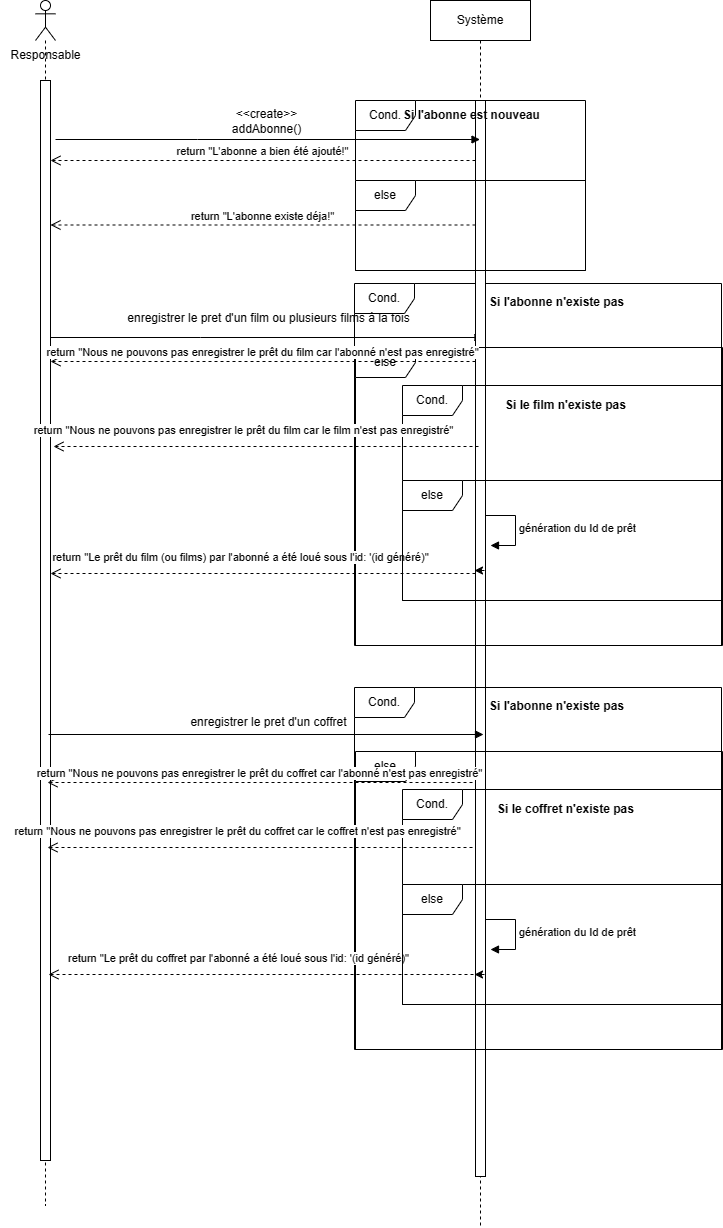

The diagram above was exported from draw.io. Its source (the exported page's mxGraphModel, read from the mxfile embedded in the PNG):
<mxGraphModel dx="1002" dy="535" grid="0" gridSize="10" guides="1" tooltips="1" connect="1" arrows="1" fold="1" page="1" pageScale="1" pageWidth="850" pageHeight="1100" math="0" shadow="0">
  <root>
    <mxCell id="0" />
    <mxCell id="1" parent="0" />
    <mxCell id="GDL5ZkQdNl2lF8MiIFSy-1" value="Système" style="shape=umlLifeline;perimeter=lifelinePerimeter;whiteSpace=wrap;html=1;container=1;dropTarget=0;collapsible=0;recursiveResize=0;outlineConnect=0;portConstraint=eastwest;newEdgeStyle={&quot;curved&quot;:0,&quot;rounded&quot;:0};" vertex="1" parent="1">
      <mxGeometry x="485" y="70" width="100" height="1227" as="geometry" />
    </mxCell>
    <mxCell id="GDL5ZkQdNl2lF8MiIFSy-2" value="" style="html=1;verticalAlign=bottom;endArrow=block;edgeStyle=elbowEdgeStyle;elbow=vertical;curved=0;rounded=0;" edge="1" parent="1">
      <mxGeometry relative="1" as="geometry">
        <mxPoint x="102.5" y="407" as="sourcePoint" />
        <Array as="points">
          <mxPoint x="255" y="407" />
        </Array>
        <mxPoint x="537.5" y="407" as="targetPoint" />
      </mxGeometry>
    </mxCell>
    <mxCell id="GDL5ZkQdNl2lF8MiIFSy-3" value="Cond." style="shape=umlFrame;whiteSpace=wrap;html=1;pointerEvents=0;" vertex="1" parent="1">
      <mxGeometry x="409" y="353" width="367" height="362" as="geometry" />
    </mxCell>
    <mxCell id="GDL5ZkQdNl2lF8MiIFSy-4" value="enregistrer le pret d'un film ou plusieurs films à la fois" style="text;html=1;align=center;verticalAlign=middle;resizable=0;points=[];autosize=1;strokeColor=none;fillColor=none;" vertex="1" parent="1">
      <mxGeometry x="173" y="375" width="300" height="26" as="geometry" />
    </mxCell>
    <mxCell id="GDL5ZkQdNl2lF8MiIFSy-5" value="" style="shape=umlLifeline;perimeter=lifelinePerimeter;whiteSpace=wrap;html=1;container=1;dropTarget=0;collapsible=0;recursiveResize=0;outlineConnect=0;portConstraint=eastwest;newEdgeStyle={&quot;curved&quot;:0,&quot;rounded&quot;:0};participant=umlActor;" vertex="1" parent="1">
      <mxGeometry x="90" y="70" width="20" height="1205" as="geometry" />
    </mxCell>
    <mxCell id="GDL5ZkQdNl2lF8MiIFSy-6" value="" style="html=1;points=[[0,0,0,0,5],[0,1,0,0,-5],[1,0,0,0,5],[1,1,0,0,-5]];perimeter=orthogonalPerimeter;outlineConnect=0;targetShapes=umlLifeline;portConstraint=eastwest;newEdgeStyle={&quot;curved&quot;:0,&quot;rounded&quot;:0};" vertex="1" parent="GDL5ZkQdNl2lF8MiIFSy-5">
      <mxGeometry x="5" y="80" width="10" height="1080" as="geometry" />
    </mxCell>
    <mxCell id="GDL5ZkQdNl2lF8MiIFSy-7" value="Responsable" style="text;html=1;align=center;verticalAlign=middle;resizable=0;points=[];autosize=1;strokeColor=none;fillColor=none;" vertex="1" parent="1">
      <mxGeometry x="55" y="110" width="90" height="30" as="geometry" />
    </mxCell>
    <mxCell id="GDL5ZkQdNl2lF8MiIFSy-8" value="&lt;b&gt;Si l'abonne n'existe pas&lt;/b&gt;" style="text;html=1;align=center;verticalAlign=middle;resizable=0;points=[];autosize=1;strokeColor=none;fillColor=none;" vertex="1" parent="1">
      <mxGeometry x="534" y="359" width="153" height="26" as="geometry" />
    </mxCell>
    <mxCell id="GDL5ZkQdNl2lF8MiIFSy-9" value="" style="html=1;points=[[0,0,0,0,5],[0,1,0,0,-5],[1,0,0,0,5],[1,1,0,0,-5]];perimeter=orthogonalPerimeter;outlineConnect=0;targetShapes=umlLifeline;portConstraint=eastwest;newEdgeStyle={&quot;curved&quot;:0,&quot;rounded&quot;:0};" vertex="1" parent="1">
      <mxGeometry x="530" y="170" width="10" height="1076" as="geometry" />
    </mxCell>
    <mxCell id="GDL5ZkQdNl2lF8MiIFSy-11" value="else" style="shape=umlFrame;whiteSpace=wrap;html=1;pointerEvents=0;" vertex="1" parent="1">
      <mxGeometry x="410" y="417" width="367" height="298" as="geometry" />
    </mxCell>
    <mxCell id="GDL5ZkQdNl2lF8MiIFSy-20" value="" style="html=1;verticalAlign=bottom;endArrow=block;edgeStyle=elbowEdgeStyle;elbow=vertical;curved=0;rounded=0;" edge="1" parent="1">
      <mxGeometry relative="1" as="geometry">
        <mxPoint x="110" y="209" as="sourcePoint" />
        <Array as="points">
          <mxPoint x="252" y="209" />
        </Array>
        <mxPoint x="534.5" y="209" as="targetPoint" />
      </mxGeometry>
    </mxCell>
    <mxCell id="GDL5ZkQdNl2lF8MiIFSy-21" value="Cond." style="shape=umlFrame;whiteSpace=wrap;html=1;pointerEvents=0;" vertex="1" parent="1">
      <mxGeometry x="410" y="170" width="230" height="170" as="geometry" />
    </mxCell>
    <mxCell id="GDL5ZkQdNl2lF8MiIFSy-22" value="&amp;lt;&amp;lt;create&amp;gt;&amp;gt;&lt;br&gt;addAbonne()" style="text;html=1;align=center;verticalAlign=middle;resizable=0;points=[];autosize=1;strokeColor=none;fillColor=none;" vertex="1" parent="1">
      <mxGeometry x="277" y="170" width="87" height="41" as="geometry" />
    </mxCell>
    <mxCell id="GDL5ZkQdNl2lF8MiIFSy-23" value="&lt;b&gt;Si l'abonne est nouveau&lt;/b&gt;" style="text;html=1;align=center;verticalAlign=middle;resizable=0;points=[];autosize=1;strokeColor=none;fillColor=none;" vertex="1" parent="1">
      <mxGeometry x="448" y="172" width="155" height="26" as="geometry" />
    </mxCell>
    <mxCell id="GDL5ZkQdNl2lF8MiIFSy-24" value="return &quot;L'abonne a bien été ajouté!&quot;" style="html=1;verticalAlign=bottom;endArrow=open;dashed=1;endSize=8;curved=0;rounded=0;" edge="1" parent="1">
      <mxGeometry relative="1" as="geometry">
        <mxPoint x="530" y="230" as="sourcePoint" />
        <mxPoint x="105" y="230" as="targetPoint" />
      </mxGeometry>
    </mxCell>
    <mxCell id="GDL5ZkQdNl2lF8MiIFSy-25" value="else" style="shape=umlFrame;whiteSpace=wrap;html=1;pointerEvents=0;" vertex="1" parent="1">
      <mxGeometry x="410" y="250" width="230" height="90" as="geometry" />
    </mxCell>
    <mxCell id="GDL5ZkQdNl2lF8MiIFSy-26" value="return &quot;L'abonne existe déja!&quot;" style="html=1;verticalAlign=bottom;endArrow=open;dashed=1;endSize=8;curved=0;rounded=0;" edge="1" parent="1">
      <mxGeometry relative="1" as="geometry">
        <mxPoint x="530" y="294.5" as="sourcePoint" />
        <mxPoint x="105" y="294.5" as="targetPoint" />
      </mxGeometry>
    </mxCell>
    <mxCell id="GDL5ZkQdNl2lF8MiIFSy-27" value="return &quot;Nous ne pouvons pas enregistrer le prêt du film car l'abonné n'est pas enregistré&quot;" style="html=1;verticalAlign=bottom;endArrow=open;dashed=1;endSize=8;curved=0;rounded=0;" edge="1" parent="1">
      <mxGeometry x="0.0024" relative="1" as="geometry">
        <mxPoint x="530" y="431" as="sourcePoint" />
        <mxPoint x="105" y="431" as="targetPoint" />
        <mxPoint as="offset" />
      </mxGeometry>
    </mxCell>
    <mxCell id="GDL5ZkQdNl2lF8MiIFSy-28" value="Cond." style="shape=umlFrame;whiteSpace=wrap;html=1;pointerEvents=0;" vertex="1" parent="1">
      <mxGeometry x="457" y="455" width="319" height="215" as="geometry" />
    </mxCell>
    <mxCell id="GDL5ZkQdNl2lF8MiIFSy-29" value="&lt;b&gt;Si le film n'existe pas&lt;/b&gt;" style="text;html=1;align=center;verticalAlign=middle;resizable=0;points=[];autosize=1;strokeColor=none;fillColor=none;" vertex="1" parent="1">
      <mxGeometry x="550" y="462" width="139" height="26" as="geometry" />
    </mxCell>
    <mxCell id="GDL5ZkQdNl2lF8MiIFSy-30" value="return &quot;Le prêt du film (ou films) par l'abonné a été loué sous l'id: '(id généré)&quot;" style="html=1;verticalAlign=bottom;endArrow=open;dashed=1;endSize=8;curved=0;rounded=0;" edge="1" parent="1">
      <mxGeometry x="0.1059" y="-7" relative="1" as="geometry">
        <mxPoint x="530" y="643" as="sourcePoint" />
        <mxPoint x="105" y="643" as="targetPoint" />
        <mxPoint as="offset" />
      </mxGeometry>
    </mxCell>
    <mxCell id="GDL5ZkQdNl2lF8MiIFSy-31" value="else" style="shape=umlFrame;whiteSpace=wrap;html=1;pointerEvents=0;" vertex="1" parent="1">
      <mxGeometry x="457" y="550" width="320" height="120" as="geometry" />
    </mxCell>
    <mxCell id="GDL5ZkQdNl2lF8MiIFSy-32" value="return &quot;Nous ne pouvons pas enregistrer le prêt du film car le film n'est pas enregistré&quot;" style="html=1;verticalAlign=bottom;endArrow=open;dashed=1;endSize=8;curved=0;rounded=0;" edge="1" parent="1">
      <mxGeometry x="0.1082" y="-7" relative="1" as="geometry">
        <mxPoint x="533" y="516" as="sourcePoint" />
        <mxPoint x="108" y="516" as="targetPoint" />
        <mxPoint as="offset" />
      </mxGeometry>
    </mxCell>
    <mxCell id="GDL5ZkQdNl2lF8MiIFSy-34" value="génération du Id de prêt" style="html=1;align=left;spacingLeft=2;endArrow=block;rounded=0;edgeStyle=orthogonalEdgeStyle;curved=0;rounded=0;" edge="1" parent="1">
      <mxGeometry relative="1" as="geometry">
        <mxPoint x="540" y="585" as="sourcePoint" />
        <Array as="points">
          <mxPoint x="570" y="615" />
        </Array>
        <mxPoint x="545" y="615" as="targetPoint" />
      </mxGeometry>
    </mxCell>
    <mxCell id="GDL5ZkQdNl2lF8MiIFSy-35" style="edgeStyle=orthogonalEdgeStyle;rounded=0;orthogonalLoop=1;jettySize=auto;html=1;curved=0;exitX=1;exitY=1;exitDx=0;exitDy=-5;exitPerimeter=0;entryX=0;entryY=1;entryDx=0;entryDy=-5;entryPerimeter=0;" edge="1" parent="1">
      <mxGeometry relative="1" as="geometry">
        <mxPoint x="539" y="640" as="sourcePoint" />
        <mxPoint x="529" y="640" as="targetPoint" />
      </mxGeometry>
    </mxCell>
    <mxCell id="GDL5ZkQdNl2lF8MiIFSy-49" value="" style="html=1;verticalAlign=bottom;endArrow=block;edgeStyle=elbowEdgeStyle;elbow=vertical;curved=0;rounded=0;" edge="1" parent="1">
      <mxGeometry relative="1" as="geometry">
        <mxPoint x="103" y="804" as="sourcePoint" />
        <Array as="points">
          <mxPoint x="255.5" y="804" />
        </Array>
        <mxPoint x="538" y="804" as="targetPoint" />
      </mxGeometry>
    </mxCell>
    <mxCell id="GDL5ZkQdNl2lF8MiIFSy-50" value="Cond." style="shape=umlFrame;whiteSpace=wrap;html=1;pointerEvents=0;" vertex="1" parent="1">
      <mxGeometry x="409" y="757" width="367" height="362" as="geometry" />
    </mxCell>
    <mxCell id="GDL5ZkQdNl2lF8MiIFSy-51" value="enregistrer le pret d'un coffret" style="text;html=1;align=center;verticalAlign=middle;resizable=0;points=[];autosize=1;strokeColor=none;fillColor=none;" vertex="1" parent="1">
      <mxGeometry x="236" y="779" width="174" height="26" as="geometry" />
    </mxCell>
    <mxCell id="GDL5ZkQdNl2lF8MiIFSy-52" value="&lt;b&gt;Si l'abonne n'existe pas&lt;/b&gt;" style="text;html=1;align=center;verticalAlign=middle;resizable=0;points=[];autosize=1;strokeColor=none;fillColor=none;" vertex="1" parent="1">
      <mxGeometry x="534" y="763" width="153" height="26" as="geometry" />
    </mxCell>
    <mxCell id="GDL5ZkQdNl2lF8MiIFSy-53" value="else" style="shape=umlFrame;whiteSpace=wrap;html=1;pointerEvents=0;" vertex="1" parent="1">
      <mxGeometry x="410" y="821" width="367" height="298" as="geometry" />
    </mxCell>
    <mxCell id="GDL5ZkQdNl2lF8MiIFSy-54" value="return &quot;Nous ne pouvons pas enregistrer le prêt du coffret car l'abonné n'est pas enregistré&quot;" style="html=1;verticalAlign=bottom;endArrow=open;dashed=1;endSize=8;curved=0;rounded=0;" edge="1" parent="1">
      <mxGeometry x="0.0024" relative="1" as="geometry">
        <mxPoint x="527" y="852" as="sourcePoint" />
        <mxPoint x="102" y="852" as="targetPoint" />
        <mxPoint as="offset" />
      </mxGeometry>
    </mxCell>
    <mxCell id="GDL5ZkQdNl2lF8MiIFSy-55" value="Cond." style="shape=umlFrame;whiteSpace=wrap;html=1;pointerEvents=0;" vertex="1" parent="1">
      <mxGeometry x="457" y="859" width="319" height="215" as="geometry" />
    </mxCell>
    <mxCell id="GDL5ZkQdNl2lF8MiIFSy-56" value="&lt;b&gt;Si le coffret n'existe pas&lt;/b&gt;" style="text;html=1;align=center;verticalAlign=middle;resizable=0;points=[];autosize=1;strokeColor=none;fillColor=none;" vertex="1" parent="1">
      <mxGeometry x="542" y="866" width="155" height="26" as="geometry" />
    </mxCell>
    <mxCell id="GDL5ZkQdNl2lF8MiIFSy-57" value="return &quot;Le prêt du coffret par l'abonné a été loué sous l'id: '(id généré)&quot;" style="html=1;verticalAlign=bottom;endArrow=open;dashed=1;endSize=8;curved=0;rounded=0;" edge="1" parent="1">
      <mxGeometry x="0.1059" y="-7" relative="1" as="geometry">
        <mxPoint x="528" y="1044" as="sourcePoint" />
        <mxPoint x="103" y="1044" as="targetPoint" />
        <mxPoint as="offset" />
      </mxGeometry>
    </mxCell>
    <mxCell id="GDL5ZkQdNl2lF8MiIFSy-58" value="else" style="shape=umlFrame;whiteSpace=wrap;html=1;pointerEvents=0;" vertex="1" parent="1">
      <mxGeometry x="457" y="954" width="320" height="120" as="geometry" />
    </mxCell>
    <mxCell id="GDL5ZkQdNl2lF8MiIFSy-59" value="return &quot;Nous ne pouvons pas enregistrer le prêt du coffret car le coffret n'est pas enregistré&quot;" style="html=1;verticalAlign=bottom;endArrow=open;dashed=1;endSize=8;curved=0;rounded=0;" edge="1" parent="1">
      <mxGeometry x="0.1082" y="-7" relative="1" as="geometry">
        <mxPoint x="527" y="917" as="sourcePoint" />
        <mxPoint x="102" y="917" as="targetPoint" />
        <mxPoint as="offset" />
      </mxGeometry>
    </mxCell>
    <mxCell id="GDL5ZkQdNl2lF8MiIFSy-60" value="génération du Id de prêt" style="html=1;align=left;spacingLeft=2;endArrow=block;rounded=0;edgeStyle=orthogonalEdgeStyle;curved=0;rounded=0;" edge="1" parent="1">
      <mxGeometry relative="1" as="geometry">
        <mxPoint x="540" y="989" as="sourcePoint" />
        <Array as="points">
          <mxPoint x="570" y="1019" />
        </Array>
        <mxPoint x="545" y="1019" as="targetPoint" />
      </mxGeometry>
    </mxCell>
    <mxCell id="GDL5ZkQdNl2lF8MiIFSy-61" style="edgeStyle=orthogonalEdgeStyle;rounded=0;orthogonalLoop=1;jettySize=auto;html=1;curved=0;exitX=1;exitY=1;exitDx=0;exitDy=-5;exitPerimeter=0;entryX=0;entryY=1;entryDx=0;entryDy=-5;entryPerimeter=0;" edge="1" parent="1">
      <mxGeometry relative="1" as="geometry">
        <mxPoint x="539" y="1044" as="sourcePoint" />
        <mxPoint x="529" y="1044" as="targetPoint" />
      </mxGeometry>
    </mxCell>
  </root>
</mxGraphModel>